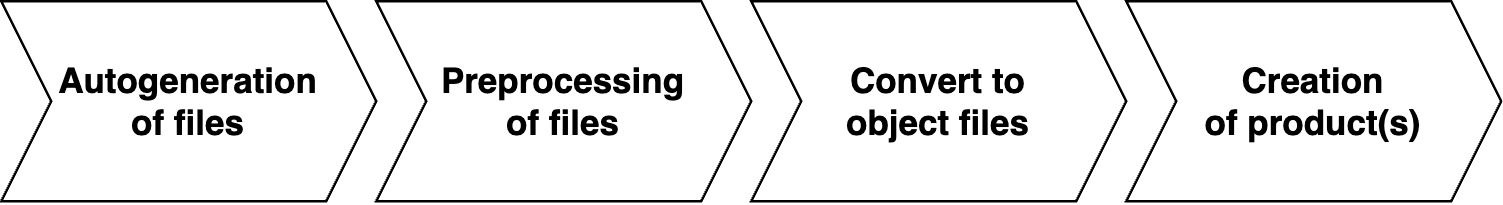

The diagram above was exported from draw.io. Its source (the exported page's mxGraphModel, read from the mxfile embedded in the PNG):
<mxGraphModel dx="1098" dy="629" grid="1" gridSize="10" guides="1" tooltips="1" connect="1" arrows="1" fold="1" page="1" pageScale="1" pageWidth="850" pageHeight="1100" math="0" shadow="0">
  <root>
    <mxCell id="0" />
    <mxCell id="1" parent="0" />
    <mxCell id="GmXRZamwTCeTEP09Hye6-1" value="Autogeneration&lt;br&gt;of files" style="shape=step;perimeter=stepPerimeter;whiteSpace=wrap;html=1;fixedSize=1;fontSize=14;fontStyle=1;fillStyle=solid;" vertex="1" parent="1">
      <mxGeometry width="150" height="80" as="geometry" />
    </mxCell>
    <mxCell id="GmXRZamwTCeTEP09Hye6-2" value="Preprocessing&lt;br&gt;of files" style="shape=step;perimeter=stepPerimeter;whiteSpace=wrap;html=1;fixedSize=1;fontSize=14;fontStyle=1;fillStyle=solid;" vertex="1" parent="1">
      <mxGeometry x="150" width="150" height="80" as="geometry" />
    </mxCell>
    <mxCell id="GmXRZamwTCeTEP09Hye6-3" value="Convert to&lt;br&gt;object files" style="shape=step;perimeter=stepPerimeter;whiteSpace=wrap;html=1;fixedSize=1;fontSize=14;fontStyle=1;fillStyle=solid;" vertex="1" parent="1">
      <mxGeometry x="300" width="150" height="80" as="geometry" />
    </mxCell>
    <mxCell id="GmXRZamwTCeTEP09Hye6-4" value="Creation&lt;br&gt;of product(s)" style="shape=step;perimeter=stepPerimeter;whiteSpace=wrap;html=1;fixedSize=1;fontSize=14;fontStyle=1;fillStyle=solid;" vertex="1" parent="1">
      <mxGeometry x="450" width="150" height="80" as="geometry" />
    </mxCell>
  </root>
</mxGraphModel>